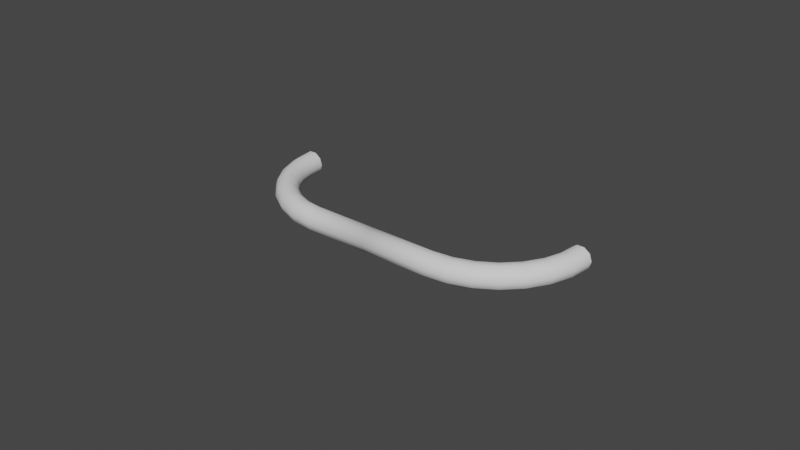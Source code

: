 # Source: Wire_4in_102mm_Pull.blend  (saved by Blender 2.90.8; exported with 4.5.12 LTS)
import bpy
from mathutils import Matrix  # noqa: F401  (used for matrix-valued properties, if any)

bpy.ops.wm.read_factory_settings(use_empty=True)
scene = bpy.context.scene
scene.name = 'Scene'

# ---- collections
col_collection = bpy.data.collections.new('Collection'); scene.collection.children.link(col_collection)

# ---- world
world_world = bpy.data.worlds.new('World'); scene.world = world_world
world_world.use_nodes = True; world_world.node_tree.nodes.clear()
_N = world_world.node_tree.nodes; _L = world_world.node_tree.links
n0 = _N.new('ShaderNodeOutputWorld'); n0.name = 'World Output'; n0.location = (300, 300)
n1 = _N.new('ShaderNodeBackground'); n1.name = 'Background'; n1.location = (10, 300)
n1.inputs[0].default_value = (0.05088, 0.05088, 0.05088, 1.0)
_L.new(n1.outputs[0], n0.inputs[0])
n0.is_active_output = True
world_world.color = (0.05088, 0.05088, 0.05088)
world_world.use_sun_shadow = False
world_world.sun_shadow_jitter_overblur = 0.0

# ---- meshes
me_cylinder = bpy.data.meshes.new('Cylinder')
me_cylinder.from_pydata([(-0.02147, -0.02554, -2.98e-08), (-0.02147, -0.02627, -0.002239), (-0.02147, -0.02817, -0.003624), (-0.02147, -0.03053, -0.003624), (-0.02147, -0.03243, -0.002239), (-0.02147, -0.03316, -2.98e-08), (-0.02147, -0.03243, 0.002239), (-0.02147, -0.03053, 0.003624), (-0.02147, -0.02817, 0.003624), (-0.02147, -0.02627, 0.002239), (-0.02715, -0.0249, -2.98e-08), (-0.02731, -0.02561, -0.002239), (-0.02774, -0.02746, -0.003624), (-0.02826, -0.02976, -0.003624), (-0.02869, -0.03162, -0.002239), (-0.02885, -0.03233, -2.98e-08), (-0.02869, -0.03162, 0.002239), (-0.02826, -0.02976, 0.003624), (-0.02774, -0.02746, 0.003624), (-0.02731, -0.02561, 0.002239), (-0.03255, -0.02301, -2.98e-08), (-0.03287, -0.02366, -0.002239), (-0.03369, -0.02538, -0.003624), (-0.03471, -0.0275, -0.003624), (-0.03554, -0.02922, -0.002239), (-0.03586, -0.02987, -2.98e-08), (-0.03554, -0.02922, 0.002239), (-0.03471, -0.0275, 0.003624), (-0.03369, -0.02538, 0.003624), (-0.03287, -0.02366, 0.002239), (-0.03739, -0.01997, -2.98e-08), (-0.03785, -0.02054, -0.002239), (-0.03903, -0.02202, -0.003624), (-0.0405, -0.02387, -0.003624), (-0.04169, -0.02536, -0.002239), (-0.04214, -0.02592, -2.98e-08), (-0.04169, -0.02536, 0.002239), (-0.0405, -0.02387, 0.003624), (-0.03903, -0.02202, 0.003624), (-0.03785, -0.02054, 0.002239), (-0.04144, -0.01592, -2.98e-08), (-0.04201, -0.01638, -0.002239), (-0.0435, -0.01756, -0.003624), (-0.04534, -0.01903, -0.003624), (-0.04683, -0.02022, -0.002239), (-0.04739, -0.02067, -2.98e-08), (-0.04683, -0.02022, 0.002239), (-0.04534, -0.01903, 0.003624), (-0.0435, -0.01756, 0.003624), (-0.04201, -0.01638, 0.002239), (-0.04448, -0.01108, -2.98e-08), (-0.04513, -0.0114, -0.002239), (-0.04685, -0.01222, -0.003624), (-0.04897, -0.01324, -0.003624), (-0.05069, -0.01407, -0.002239), (-0.05134, -0.01439, -2.98e-08), (-0.05069, -0.01407, 0.002239), (-0.04897, -0.01324, 0.003624), (-0.04685, -0.01222, 0.003624), (-0.04513, -0.0114, 0.002239), (-0.04637, -0.005683, -2.98e-08), (-0.04708, -0.005845, -0.002239), (-0.04893, -0.006269, -0.003624), (-0.05123, -0.006793, -0.003624), (-0.05309, -0.007217, -0.002239), (-0.0538, -0.007378, -2.98e-08), (-0.05309, -0.007217, 0.002239), (-0.05123, -0.006793, 0.003624), (-0.04893, -0.006269, 0.003624), (-0.04708, -0.005845, 0.002239), (-0.04701, -8.382e-09, -2.98e-08), (-0.04774, -2.794e-09, -0.002239), (-0.04964, -3.725e-09, -0.003624), (-0.052, -6.519e-09, -0.003624), (-0.0539, -6.519e-09, -0.002239), (-0.05463, -1.024e-08, -2.98e-08), (-0.0539, -6.519e-09, 0.002239), (-0.052, -6.519e-09, 0.003624), (-0.04964, -3.725e-09, 0.003624), (-0.04774, -2.794e-09, 0.002239), (0.02147, -0.02554, -2.98e-08), (0.0, -0.02554, 2.98e-08), (0.02147, -0.02627, -0.002239), (0.0, -0.02627, -0.002239), (0.02147, -0.02817, -0.003624), (0.0, -0.02817, -0.003624), (0.02147, -0.03053, -0.003624), (0.0, -0.03053, -0.003624), (0.02147, -0.03243, -0.002239), (0.0, -0.03243, -0.002239), (0.02147, -0.03316, -2.98e-08), (0.0, -0.03316, 2.98e-08), (0.02147, -0.03243, 0.002239), (0.0, -0.03243, 0.002239), (0.02147, -0.03053, 0.003624), (0.0, -0.03053, 0.003624), (0.02147, -0.02817, 0.003624), (0.0, -0.02817, 0.003624), (0.02147, -0.02627, 0.002239), (0.0, -0.02627, 0.002239), (0.02715, -0.0249, -2.98e-08), (0.02731, -0.02561, -0.002239), (0.02774, -0.02746, -0.003624), (0.02826, -0.02976, -0.003624), (0.02869, -0.03162, -0.002239), (0.02885, -0.03233, -2.98e-08), (0.02869, -0.03162, 0.002239), (0.02826, -0.02976, 0.003624), (0.02774, -0.02746, 0.003624), (0.02731, -0.02561, 0.002239), (0.03255, -0.02301, -2.98e-08), (0.03287, -0.02366, -0.002239), (0.03369, -0.02538, -0.003624), (0.03471, -0.0275, -0.003624), (0.03554, -0.02922, -0.002239), (0.03586, -0.02987, -2.98e-08), (0.03554, -0.02922, 0.002239), (0.03471, -0.0275, 0.003624), (0.03369, -0.02538, 0.003624), (0.03287, -0.02366, 0.002239), (0.03739, -0.01997, -2.98e-08), (0.03785, -0.02054, -0.002239), (0.03903, -0.02202, -0.003624), (0.0405, -0.02387, -0.003624), (0.04169, -0.02536, -0.002239), (0.04214, -0.02592, -2.98e-08), (0.04169, -0.02536, 0.002239), (0.0405, -0.02387, 0.003624), (0.03903, -0.02202, 0.003624), (0.03785, -0.02054, 0.002239), (0.04144, -0.01592, -2.98e-08), (0.04201, -0.01638, -0.002239), (0.0435, -0.01756, -0.003624), (0.04534, -0.01903, -0.003624), (0.04683, -0.02022, -0.002239), (0.04739, -0.02067, -2.98e-08), (0.04683, -0.02022, 0.002239), (0.04534, -0.01903, 0.003624), (0.0435, -0.01756, 0.003624), (0.04201, -0.01638, 0.002239), (0.04448, -0.01108, -2.98e-08), (0.04513, -0.0114, -0.002239), (0.04685, -0.01222, -0.003624), (0.04897, -0.01324, -0.003624), (0.05069, -0.01407, -0.002239), (0.05134, -0.01439, -2.98e-08), (0.05069, -0.01407, 0.002239), (0.04897, -0.01324, 0.003624), (0.04685, -0.01222, 0.003624), (0.04513, -0.0114, 0.002239), (0.04637, -0.005683, -2.98e-08), (0.04708, -0.005845, -0.002239), (0.04893, -0.006269, -0.003624), (0.05123, -0.006793, -0.003624), (0.05309, -0.007217, -0.002239), (0.0538, -0.007378, -2.98e-08), (0.05309, -0.007217, 0.002239), (0.05123, -0.006793, 0.003624), (0.04893, -0.006269, 0.003624), (0.04708, -0.005845, 0.002239), (0.04701, -8.382e-09, -2.98e-08), (0.04774, -2.794e-09, -0.002239), (0.04964, -3.725e-09, -0.003624), (0.052, -6.519e-09, -0.003624), (0.0539, -6.519e-09, -0.002239), (0.05463, -1.024e-08, -2.98e-08), (0.0539, -6.519e-09, 0.002239), (0.052, -6.519e-09, 0.003624), (0.04964, -3.725e-09, 0.003624), (0.04774, -2.794e-09, 0.002239)], [], [(0, 81, 83, 1), (1, 83, 85, 2), (2, 85, 87, 3), (3, 87, 89, 4), (4, 89, 91, 5), (5, 91, 93, 6), (6, 93, 95, 7), (7, 95, 97, 8), (9, 99, 81, 0), (8, 97, 99, 9), (9, 0, 10, 19), (19, 10, 20, 29), (8, 9, 19, 18), (7, 8, 18, 17), (6, 7, 17, 16), (5, 6, 16, 15), (4, 5, 15, 14), (3, 4, 14, 13), (2, 3, 13, 12), (1, 2, 12, 11), (0, 1, 11, 10), (29, 20, 30, 39), (18, 19, 29, 28), (17, 18, 28, 27), (16, 17, 27, 26), (15, 16, 26, 25), (14, 15, 25, 24), (13, 14, 24, 23), (12, 13, 23, 22), (11, 12, 22, 21), (10, 11, 21, 20), (39, 30, 40, 49), (28, 29, 39, 38), (27, 28, 38, 37), (26, 27, 37, 36), (25, 26, 36, 35), (24, 25, 35, 34), (23, 24, 34, 33), (22, 23, 33, 32), (21, 22, 32, 31), (20, 21, 31, 30), (49, 40, 50, 59), (38, 39, 49, 48), (37, 38, 48, 47), (36, 37, 47, 46), (35, 36, 46, 45), (34, 35, 45, 44), (33, 34, 44, 43), (32, 33, 43, 42), (31, 32, 42, 41), (30, 31, 41, 40), (59, 50, 60, 69), (48, 49, 59, 58), (47, 48, 58, 57), (46, 47, 57, 56), (45, 46, 56, 55), (44, 45, 55, 54), (43, 44, 54, 53), (42, 43, 53, 52), (41, 42, 52, 51), (40, 41, 51, 50), (69, 60, 70, 79), (58, 59, 69, 68), (57, 58, 68, 67), (56, 57, 67, 66), (55, 56, 66, 65), (54, 55, 65, 64), (53, 54, 64, 63), (52, 53, 63, 62), (51, 52, 62, 61), (50, 51, 61, 60), (68, 69, 79, 78), (67, 68, 78, 77), (66, 67, 77, 76), (65, 66, 76, 75), (64, 65, 75, 74), (63, 64, 74, 73), (62, 63, 73, 72), (61, 62, 72, 71), (60, 61, 71, 70), (80, 82, 83, 81), (82, 84, 85, 83), (84, 86, 87, 85), (86, 88, 89, 87), (88, 90, 91, 89), (90, 92, 93, 91), (92, 94, 95, 93), (94, 96, 97, 95), (83, 85, 87, 89, 91, 93, 95, 97, 99, 81), (98, 80, 81, 99), (96, 98, 99, 97), (98, 109, 100, 80), (109, 119, 110, 100), (96, 108, 109, 98), (94, 107, 108, 96), (92, 106, 107, 94), (90, 105, 106, 92), (88, 104, 105, 90), (86, 103, 104, 88), (84, 102, 103, 86), (82, 101, 102, 84), (80, 100, 101, 82), (119, 129, 120, 110), (108, 118, 119, 109), (107, 117, 118, 108), (106, 116, 117, 107), (105, 115, 116, 106), (104, 114, 115, 105), (103, 113, 114, 104), (102, 112, 113, 103), (101, 111, 112, 102), (100, 110, 111, 101), (129, 139, 130, 120), (118, 128, 129, 119), (117, 127, 128, 118), (116, 126, 127, 117), (115, 125, 126, 116), (114, 124, 125, 115), (113, 123, 124, 114), (112, 122, 123, 113), (111, 121, 122, 112), (110, 120, 121, 111), (139, 149, 140, 130), (128, 138, 139, 129), (127, 137, 138, 128), (126, 136, 137, 127), (125, 135, 136, 126), (124, 134, 135, 125), (123, 133, 134, 124), (122, 132, 133, 123), (121, 131, 132, 122), (120, 130, 131, 121), (149, 159, 150, 140), (138, 148, 149, 139), (137, 147, 148, 138), (136, 146, 147, 137), (135, 145, 146, 136), (134, 144, 145, 135), (133, 143, 144, 134), (132, 142, 143, 133), (131, 141, 142, 132), (130, 140, 141, 131), (159, 169, 160, 150), (148, 158, 159, 149), (147, 157, 158, 148), (146, 156, 157, 147), (145, 155, 156, 146), (144, 154, 155, 145), (143, 153, 154, 144), (142, 152, 153, 143), (141, 151, 152, 142), (140, 150, 151, 141), (158, 168, 169, 159), (157, 167, 168, 158), (156, 166, 167, 157), (155, 165, 166, 156), (154, 164, 165, 155), (153, 163, 164, 154), (152, 162, 163, 153), (151, 161, 162, 152), (150, 160, 161, 151)])
me_cylinder.polygons.foreach_set('use_smooth', [True] * 161)
_uv = me_cylinder.uv_layers.new(name='UVMap')
_uv.uv.foreach_set('vector', [0.9201, 0.3393, 0.966, 0.01556, 1.0, 0.01171, 0.9541, 0.3354, 0.4436, 0.6359, 0.5959, 0.9055, 0.5575, 0.9178, 0.4052, 0.6482, 0.4052, 0.6482, 0.5575, 0.9178, 0.5257, 0.9398, 0.3734, 0.6702, 0.7707, 0.6452, 0.8336, 0.9765, 0.8007, 0.9869, 0.7378, 0.6556, 0.7378, 0.6556, 0.8007, 0.9869, 0.7593, 0.9933, 0.6965, 0.6619, 0.6965, 0.6619, 0.7593, 0.9933, 0.7253, 0.9931, 0.6624, 0.6618, 0.09016, 0.2656, 0.2507, 0.0, 0.2888, 0.0133, 0.1282, 0.2789, 0.1282, 0.2789, 0.2888, 0.0133, 0.3199, 0.03611, 0.1593, 0.3017, 0.8785, 0.3348, 0.9244, 0.01109, 0.966, 0.01556, 0.9201, 0.3393, 0.8451, 0.3237, 0.891, 0.0, 0.9244, 0.01109, 0.8785, 0.3348, 0.8785, 0.3348, 0.9201, 0.3393, 0.9113, 0.429, 0.8694, 0.4271, 0.8694, 0.4271, 0.9113, 0.429, 0.9097, 0.5216, 0.8678, 0.5223, 0.8451, 0.3237, 0.8785, 0.3348, 0.8694, 0.4271, 0.8354, 0.4227, 0.1282, 0.2789, 0.1593, 0.3017, 0.1216, 0.3864, 0.0873, 0.3707, 0.09016, 0.2656, 0.1282, 0.2789, 0.0873, 0.3707, 0.0467, 0.3631, 0.6965, 0.6619, 0.6624, 0.6618, 0.6452, 0.5463, 0.6789, 0.5439, 0.7378, 0.6556, 0.6965, 0.6619, 0.6789, 0.5439, 0.7207, 0.5401, 0.7707, 0.6452, 0.7378, 0.6556, 0.7207, 0.5401, 0.7545, 0.5365, 0.4052, 0.6482, 0.3734, 0.6702, 0.3354, 0.5774, 0.3701, 0.5626, 0.4436, 0.6359, 0.4052, 0.6482, 0.3701, 0.5626, 0.4109, 0.556, 0.9201, 0.3393, 0.9541, 0.3354, 0.945, 0.4277, 0.9113, 0.429, 0.8678, 0.5223, 0.9097, 0.5216, 0.9154, 0.6123, 0.8736, 0.6156, 0.8354, 0.4227, 0.8694, 0.4271, 0.8678, 0.5223, 0.8336, 0.5248, 0.0873, 0.3707, 0.1216, 0.3864, 0.1044, 0.4805, 0.06866, 0.4727, 0.0467, 0.3631, 0.0873, 0.3707, 0.06866, 0.4727, 0.0269, 0.4715, 0.6789, 0.5439, 0.6452, 0.5463, 0.637, 0.4293, 0.6706, 0.4243, 0.7207, 0.5401, 0.6789, 0.5439, 0.6706, 0.4243, 0.7125, 0.4232, 0.7545, 0.5365, 0.7207, 0.5401, 0.7125, 0.4232, 0.7468, 0.4264, 0.3701, 0.5626, 0.3354, 0.5774, 0.3199, 0.4749, 0.3558, 0.468, 0.4109, 0.556, 0.3701, 0.5626, 0.3558, 0.468, 0.3976, 0.4679, 0.9113, 0.429, 0.945, 0.4277, 0.9434, 0.5229, 0.9097, 0.5216, 0.8736, 0.6156, 0.9154, 0.6123, 0.928, 0.6967, 0.8866, 0.7024, 0.8336, 0.5248, 0.8678, 0.5223, 0.8736, 0.6156, 0.8398, 0.6249, 0.06866, 0.4727, 0.1044, 0.4805, 0.1086, 0.5794, 0.07323, 0.5798, 0.0269, 0.4715, 0.06866, 0.4727, 0.07323, 0.5798, 0.03176, 0.5853, 0.6706, 0.4243, 0.637, 0.4293, 0.6383, 0.3168, 0.6718, 0.3092, 0.7125, 0.4232, 0.6706, 0.4243, 0.6718, 0.3092, 0.7137, 0.3106, 0.7468, 0.4264, 0.7125, 0.4232, 0.7137, 0.3106, 0.748, 0.3205, 0.3558, 0.468, 0.3199, 0.4749, 0.3278, 0.368, 0.3631, 0.3693, 0.3976, 0.4679, 0.3558, 0.468, 0.3631, 0.3693, 0.4044, 0.3758, 0.9097, 0.5216, 0.9434, 0.5229, 0.9492, 0.6162, 0.9154, 0.6123, 0.8866, 0.7024, 0.928, 0.6967, 0.947, 0.7704, 0.9061, 0.7782, 0.8398, 0.6249, 0.8736, 0.6156, 0.8866, 0.7024, 0.8537, 0.7179, 0.07323, 0.5798, 0.1086, 0.5794, 0.134, 0.678, 0.1008, 0.6867, 0.03176, 0.5853, 0.07323, 0.5798, 0.1008, 0.6867, 0.06103, 0.6988, 0.0, 0.5938, 0.03176, 0.5853, 0.06103, 0.6988, 0.02993, 0.7098, 0.7137, 0.3106, 0.6718, 0.3092, 0.6826, 0.2044, 0.7243, 0.2081, 0.748, 0.3205, 0.7137, 0.3106, 0.7243, 0.2081, 0.758, 0.224, 0.3631, 0.3693, 0.3278, 0.368, 0.3586, 0.2619, 0.3916, 0.2713, 0.4044, 0.3758, 0.3631, 0.3693, 0.3916, 0.2713, 0.4309, 0.2845, 0.4359, 0.3851, 0.4044, 0.3758, 0.4309, 0.2845, 0.4617, 0.2963, 0.9061, 0.7782, 0.947, 0.7704, 0.9714, 0.8299, 0.9312, 0.8394, 0.8537, 0.7179, 0.8866, 0.7024, 0.9061, 0.7782, 0.8747, 0.7993, 0.1008, 0.6867, 0.134, 0.678, 0.1794, 0.7715, 0.1499, 0.7879, 0.06103, 0.6988, 0.1008, 0.6867, 0.1499, 0.7879, 0.1132, 0.8064, 0.02993, 0.7098, 0.06103, 0.6988, 0.1132, 0.8064, 0.08331, 0.8198, 0.7243, 0.2081, 0.6826, 0.2044, 0.7025, 0.1151, 0.7437, 0.1208, 0.758, 0.224, 0.7243, 0.2081, 0.7437, 0.1208, 0.7762, 0.1418, 0.3916, 0.2713, 0.3586, 0.2619, 0.4109, 0.1619, 0.4398, 0.1791, 0.4309, 0.2845, 0.3916, 0.2713, 0.4398, 0.1791, 0.4759, 0.1985, 0.4617, 0.2963, 0.4309, 0.2845, 0.4759, 0.1985, 0.5054, 0.2127, 0.9312, 0.8394, 0.9714, 0.8299, 1.0, 0.8721, 0.9606, 0.8828, 0.8747, 0.7993, 0.9061, 0.7782, 0.9312, 0.8394, 0.9016, 0.8649, 0.1499, 0.7879, 0.1794, 0.7715, 0.2424, 0.855, 0.2182, 0.8785, 0.1132, 0.8064, 0.1499, 0.7879, 0.2182, 0.8785, 0.1858, 0.9026, 0.08331, 0.8198, 0.1132, 0.8064, 0.1858, 0.9026, 0.1575, 0.9182, 0.7437, 0.1208, 0.7025, 0.1151, 0.7303, 0.04582, 0.7709, 0.053, 0.7762, 0.1418, 0.7437, 0.1208, 0.7709, 0.053, 0.8018, 0.07798, 0.4398, 0.1791, 0.4109, 0.1619, 0.482, 0.07313, 0.5054, 0.09718, 0.4759, 0.1985, 0.4398, 0.1791, 0.5054, 0.09718, 0.537, 0.1221, 0.5054, 0.2127, 0.4759, 0.1985, 0.537, 0.1221, 0.5649, 0.1384, 0.9016, 0.8649, 0.9312, 0.8394, 0.9606, 0.8828, 0.9332, 0.9115, 0.2182, 0.8785, 0.2424, 0.855, 0.3199, 0.9245, 0.3022, 0.9538, 0.1858, 0.9026, 0.2182, 0.8785, 0.3022, 0.9538, 0.275, 0.9826, 0.1575, 0.9182, 0.1858, 0.9026, 0.275, 0.9826, 0.2487, 1.0, 0.7709, 0.053, 0.7303, 0.04582, 0.7648, 0.0, 0.8046, 0.008185, 0.8018, 0.07798, 0.7709, 0.053, 0.8046, 0.008185, 0.8336, 0.0358, 0.5054, 0.09718, 0.482, 0.07313, 0.5682, 0.0, 0.585, 0.02969, 0.537, 0.1221, 0.5054, 0.09718, 0.585, 0.02969, 0.6113, 0.0592, 0.5649, 0.1384, 0.537, 0.1221, 0.6113, 0.0592, 0.637, 0.07725, 0.9201, 0.3393, 0.9541, 0.3354, 1.0, 0.01171, 0.966, 0.01556, 0.4436, 0.6359, 0.4052, 0.6482, 0.5575, 0.9178, 0.5959, 0.9055, 0.4052, 0.6482, 0.3734, 0.6702, 0.5257, 0.9398, 0.5575, 0.9178, 0.7707, 0.6452, 0.7378, 0.6556, 0.8007, 0.9869, 0.8336, 0.9765, 0.7378, 0.6556, 0.6965, 0.6619, 0.7593, 0.9933, 0.8007, 0.9869, 0.6965, 0.6619, 0.6624, 0.6618, 0.7253, 0.9931, 0.7593, 0.9933, 0.09016, 0.2656, 0.1282, 0.2789, 0.2888, 0.0133, 0.2507, 0.0, 0.1282, 0.2789, 0.1593, 0.3017, 0.3199, 0.03611, 0.2888, 0.0133, 0.5959, 0.9055, 0.5575, 0.9178, 0.5257, 0.9398, 0.5127, 0.9631, 0.5234, 0.9787, 0.5538, 0.9808, 0.5922, 0.9685, 0.624, 0.9465, 0.637, 0.9232, 0.6263, 0.9075, 0.8785, 0.3348, 0.9201, 0.3393, 0.966, 0.01556, 0.9244, 0.01109, 0.8451, 0.3237, 0.8785, 0.3348, 0.9244, 0.01109, 0.891, 0.0, 0.8785, 0.3348, 0.8694, 0.4271, 0.9113, 0.429, 0.9201, 0.3393, 0.8694, 0.4271, 0.8678, 0.5223, 0.9097, 0.5216, 0.9113, 0.429, 0.8451, 0.3237, 0.8354, 0.4227, 0.8694, 0.4271, 0.8785, 0.3348, 0.1282, 0.2789, 0.0873, 0.3707, 0.1216, 0.3864, 0.1593, 0.3017, 0.09016, 0.2656, 0.0467, 0.3631, 0.0873, 0.3707, 0.1282, 0.2789, 0.6965, 0.6619, 0.6789, 0.5439, 0.6452, 0.5463, 0.6624, 0.6618, 0.7378, 0.6556, 0.7207, 0.5401, 0.6789, 0.5439, 0.6965, 0.6619, 0.7707, 0.6452, 0.7545, 0.5365, 0.7207, 0.5401, 0.7378, 0.6556, 0.4052, 0.6482, 0.3701, 0.5626, 0.3354, 0.5774, 0.3734, 0.6702, 0.4436, 0.6359, 0.4109, 0.556, 0.3701, 0.5626, 0.4052, 0.6482, 0.9201, 0.3393, 0.9113, 0.429, 0.945, 0.4277, 0.9541, 0.3354, 0.8678, 0.5223, 0.8736, 0.6156, 0.9154, 0.6123, 0.9097, 0.5216, 0.8354, 0.4227, 0.8336, 0.5248, 0.8678, 0.5223, 0.8694, 0.4271, 0.0873, 0.3707, 0.06866, 0.4727, 0.1044, 0.4805, 0.1216, 0.3864, 0.0467, 0.3631, 0.0269, 0.4715, 0.06866, 0.4727, 0.0873, 0.3707, 0.6789, 0.5439, 0.6706, 0.4243, 0.637, 0.4293, 0.6452, 0.5463, 0.7207, 0.5401, 0.7125, 0.4232, 0.6706, 0.4243, 0.6789, 0.5439, 0.7545, 0.5365, 0.7468, 0.4264, 0.7125, 0.4232, 0.7207, 0.5401, 0.3701, 0.5626, 0.3558, 0.468, 0.3199, 0.4749, 0.3354, 0.5774, 0.4109, 0.556, 0.3976, 0.4679, 0.3558, 0.468, 0.3701, 0.5626, 0.9113, 0.429, 0.9097, 0.5216, 0.9434, 0.5229, 0.945, 0.4277, 0.8736, 0.6156, 0.8866, 0.7024, 0.928, 0.6967, 0.9154, 0.6123, 0.8336, 0.5248, 0.8398, 0.6249, 0.8736, 0.6156, 0.8678, 0.5223, 0.06866, 0.4727, 0.07323, 0.5798, 0.1086, 0.5794, 0.1044, 0.4805, 0.0269, 0.4715, 0.03176, 0.5853, 0.07323, 0.5798, 0.06866, 0.4727, 0.6706, 0.4243, 0.6718, 0.3092, 0.6383, 0.3168, 0.637, 0.4293, 0.7125, 0.4232, 0.7137, 0.3106, 0.6718, 0.3092, 0.6706, 0.4243, 0.7468, 0.4264, 0.748, 0.3205, 0.7137, 0.3106, 0.7125, 0.4232, 0.3558, 0.468, 0.3631, 0.3693, 0.3278, 0.368, 0.3199, 0.4749, 0.3976, 0.4679, 0.4044, 0.3758, 0.3631, 0.3693, 0.3558, 0.468, 0.9097, 0.5216, 0.9154, 0.6123, 0.9492, 0.6162, 0.9434, 0.5229, 0.8866, 0.7024, 0.9061, 0.7782, 0.947, 0.7704, 0.928, 0.6967, 0.8398, 0.6249, 0.8537, 0.7179, 0.8866, 0.7024, 0.8736, 0.6156, 0.07323, 0.5798, 0.1008, 0.6867, 0.134, 0.678, 0.1086, 0.5794, 0.03176, 0.5853, 0.06103, 0.6988, 0.1008, 0.6867, 0.07323, 0.5798, 0.0, 0.5938, 0.02993, 0.7098, 0.06103, 0.6988, 0.03176, 0.5853, 0.7137, 0.3106, 0.7243, 0.2081, 0.6826, 0.2044, 0.6718, 0.3092, 0.748, 0.3205, 0.758, 0.224, 0.7243, 0.2081, 0.7137, 0.3106, 0.3631, 0.3693, 0.3916, 0.2713, 0.3586, 0.2619, 0.3278, 0.368, 0.4044, 0.3758, 0.4309, 0.2845, 0.3916, 0.2713, 0.3631, 0.3693, 0.4359, 0.3851, 0.4617, 0.2963, 0.4309, 0.2845, 0.4044, 0.3758, 0.9061, 0.7782, 0.9312, 0.8394, 0.9714, 0.8299, 0.947, 0.7704, 0.8537, 0.7179, 0.8747, 0.7993, 0.9061, 0.7782, 0.8866, 0.7024, 0.1008, 0.6867, 0.1499, 0.7879, 0.1794, 0.7715, 0.134, 0.678, 0.06103, 0.6988, 0.1132, 0.8064, 0.1499, 0.7879, 0.1008, 0.6867, 0.02993, 0.7098, 0.08331, 0.8198, 0.1132, 0.8064, 0.06103, 0.6988, 0.7243, 0.2081, 0.7437, 0.1208, 0.7025, 0.1151, 0.6826, 0.2044, 0.758, 0.224, 0.7762, 0.1418, 0.7437, 0.1208, 0.7243, 0.2081, 0.3916, 0.2713, 0.4398, 0.1791, 0.4109, 0.1619, 0.3586, 0.2619, 0.4309, 0.2845, 0.4759, 0.1985, 0.4398, 0.1791, 0.3916, 0.2713, 0.4617, 0.2963, 0.5054, 0.2127, 0.4759, 0.1985, 0.4309, 0.2845, 0.9312, 0.8394, 0.9606, 0.8828, 1.0, 0.8721, 0.9714, 0.8299, 0.8747, 0.7993, 0.9016, 0.8649, 0.9312, 0.8394, 0.9061, 0.7782, 0.1499, 0.7879, 0.2182, 0.8785, 0.2424, 0.855, 0.1794, 0.7715, 0.1132, 0.8064, 0.1858, 0.9026, 0.2182, 0.8785, 0.1499, 0.7879, 0.08331, 0.8198, 0.1575, 0.9182, 0.1858, 0.9026, 0.1132, 0.8064, 0.7437, 0.1208, 0.7709, 0.053, 0.7303, 0.04582, 0.7025, 0.1151, 0.7762, 0.1418, 0.8018, 0.07798, 0.7709, 0.053, 0.7437, 0.1208, 0.4398, 0.1791, 0.5054, 0.09718, 0.482, 0.07313, 0.4109, 0.1619, 0.4759, 0.1985, 0.537, 0.1221, 0.5054, 0.09718, 0.4398, 0.1791, 0.5054, 0.2127, 0.5649, 0.1384, 0.537, 0.1221, 0.4759, 0.1985, 0.9016, 0.8649, 0.9332, 0.9115, 0.9606, 0.8828, 0.9312, 0.8394, 0.2182, 0.8785, 0.3022, 0.9538, 0.3199, 0.9245, 0.2424, 0.855, 0.1858, 0.9026, 0.275, 0.9826, 0.3022, 0.9538, 0.2182, 0.8785, 0.1575, 0.9182, 0.2487, 1.0, 0.275, 0.9826, 0.1858, 0.9026, 0.7709, 0.053, 0.8046, 0.008185, 0.7648, 0.0, 0.7303, 0.04582, 0.8018, 0.07798, 0.8336, 0.0358, 0.8046, 0.008185, 0.7709, 0.053, 0.5054, 0.09718, 0.585, 0.02969, 0.5682, 0.0, 0.482, 0.07313, 0.537, 0.1221, 0.6113, 0.0592, 0.585, 0.02969, 0.5054, 0.09718, 0.5649, 0.1384, 0.637, 0.07725, 0.6113, 0.0592, 0.537, 0.1221])
me_cylinder.materials.append(None)
me_cylinder.use_remesh_preserve_volume = False
me_cylinder.use_remesh_preserve_attributes = False
me_cylinder.use_mirror_vertex_groups = False
me_cylinder.update()

# ---- objects
ob_wire_4in__102mm__pull = bpy.data.objects.new('Wire 4in (102mm) Pull', me_cylinder)

# ---- transforms, parenting, visibility, modifiers, constraints
ob_wire_4in__102mm__pull.location = (0.0, 0.0, 0.0)
ob_wire_4in__102mm__pull.lineart.crease_threshold = 0.0

# ---- collection membership
col_collection.objects.link(ob_wire_4in__102mm__pull)

# ---- scene / render settings (as saved in the file)
scene.frame_start = 1; scene.frame_end = 250; scene.frame_set(1)
scene.render.engine = 'BLENDER_EEVEE_NEXT'
scene.cycles.use_denoising = False
scene.cycles.samples = 128
scene.cycles.sampling_pattern = 'TABULATED_SOBOL'
scene.cycles.use_adaptive_sampling = False
scene.cycles.use_light_tree = False
scene.eevee.use_gtao = True
scene.eevee.use_raytracing = True
scene.view_settings.look = 'High Contrast'
scene.view_settings.view_transform = 'Filmic'
bpy.context.view_layer.update()

# ---- added for rendering (the .blend has no active camera and no usable light): camera, sun
cam_auto = bpy.data.cameras.new('AutoCamera')
cam_auto.lens = 50.0
cam_auto.sensor_width = 36.0
cam_auto.clip_end = 1000.0
ob_auto_camera = bpy.data.objects.new('AutoCamera', cam_auto)
scene.collection.objects.link(ob_auto_camera)
ob_auto_camera.location = (0.185045, -0.238633, 0.148036)
ob_auto_camera.rotation_euler = (1.09748, -7.21219e-08, 0.694738)
scene.camera = ob_auto_camera
light_auto_sun = bpy.data.lights.new('AutoSun', 'SUN')
light_auto_sun.energy = 3.0
light_auto_sun.angle = 0.0523599
ob_auto_sun = bpy.data.objects.new('AutoSun', light_auto_sun)
scene.collection.objects.link(ob_auto_sun)
ob_auto_sun.rotation_euler = (0.872665, 0.174533, 0.523599)
bpy.context.view_layer.update()
